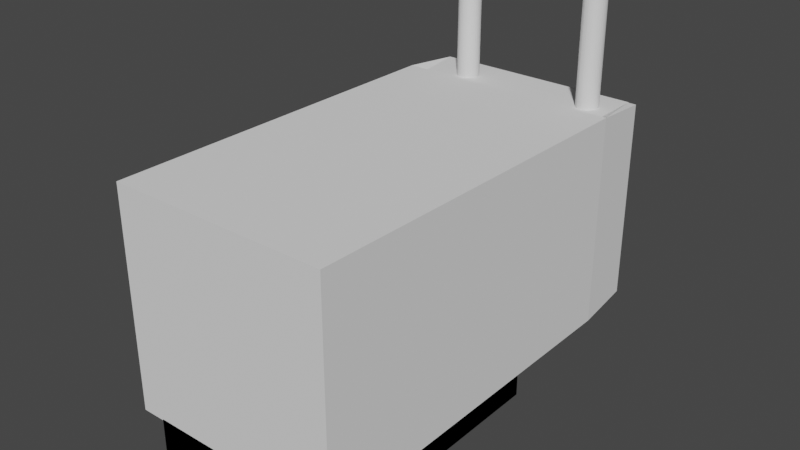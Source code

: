 # Source: lipo.blend  (saved by Blender 3.3.6; exported with 4.5.12 LTS)
import bpy
from mathutils import Matrix  # noqa: F401  (used for matrix-valued properties, if any)

bpy.ops.wm.read_factory_settings(use_empty=True)
scene = bpy.context.scene
scene.name = 'Scene'

# ---- collections
col_collection = bpy.data.collections.new('Collection'); scene.collection.children.link(col_collection)

# ---- world
world_world = bpy.data.worlds.new('World'); scene.world = world_world
world_world.use_nodes = True; world_world.node_tree.nodes.clear()
_N = world_world.node_tree.nodes; _L = world_world.node_tree.links
n0 = _N.new('ShaderNodeOutputWorld'); n0.name = 'World Output'; n0.location = (300, 300)
n1 = _N.new('ShaderNodeBackground'); n1.name = 'Background'; n1.location = (10, 300)
n1.inputs[0].default_value = (0.05088, 0.05088, 0.05088, 1.0)
_L.new(n1.outputs[0], n0.inputs[0])
n0.is_active_output = True
world_world.color = (0.05088, 0.05088, 0.05088)
world_world.use_sun_shadow = False
world_world.sun_shadow_jitter_overblur = 0.0

# ---- meshes
me_cube_001 = bpy.data.meshes.new('Cube.001')
me_cube_001.from_pydata([(-1.8, -1.8, -1.8), (-1.8, -1.8, 1.8), (-1.8, 1.8, -1.8), (-1.8, 1.8, 1.8), (1.8, -1.8, -1.8), (1.8, -1.8, 1.8), (1.8, 1.8, -1.8), (1.8, 1.8, 1.8), (-1.103, 1.608, 3.716), (-1.103, 1.608, 1.716), (1.356, 1.608, 1.716), (1.356, 1.608, 3.716), (1.395, 1.606, 1.716), (1.395, 1.606, 3.716), (1.432, 1.601, 1.716), (1.432, 1.601, 3.716), (1.467, 1.592, 1.716), (1.467, 1.592, 3.716), (1.497, 1.58, 1.716), (1.497, 1.58, 3.716), (1.522, 1.565, 1.716), (1.522, 1.565, 3.716), (1.54, 1.549, 1.716), (1.54, 1.549, 3.716), (1.552, 1.531, 1.716), (1.552, 1.531, 3.716), (1.556, 1.512, 1.716), (1.556, 1.512, 3.716), (1.552, 1.493, 1.716), (1.552, 1.493, 3.716), (1.54, 1.475, 1.716), (1.54, 1.475, 3.716), (1.522, 1.459, 1.716), (1.522, 1.459, 3.716), (1.497, 1.444, 1.716), (1.497, 1.444, 3.716), (1.467, 1.432, 1.716), (1.467, 1.432, 3.716), (1.432, 1.423, 1.716), (1.432, 1.423, 3.716), (1.395, 1.418, 1.716), (1.395, 1.418, 3.716), (1.356, 1.416, 1.716), (1.356, 1.416, 3.716), (1.317, 1.418, 1.716), (1.317, 1.418, 3.716), (1.279, 1.423, 1.716), (1.279, 1.423, 3.716), (1.245, 1.432, 1.716), (1.245, 1.432, 3.716), (1.214, 1.444, 1.716), (1.214, 1.444, 3.716), (1.189, 1.459, 1.716), (1.189, 1.459, 3.716), (1.171, 1.475, 1.716), (1.171, 1.475, 3.716), (1.16, 1.493, 1.716), (1.16, 1.493, 3.716), (1.156, 1.512, 1.716), (1.156, 1.512, 3.716), (1.16, 1.531, 1.716), (1.16, 1.531, 3.716), (1.171, 1.549, 1.716), (1.171, 1.549, 3.716), (1.189, 1.565, 1.716), (1.189, 1.565, 3.716), (1.214, 1.58, 1.716), (1.214, 1.58, 3.716), (1.245, 1.592, 1.716), (1.245, 1.592, 3.716), (1.279, 1.601, 1.716), (1.279, 1.601, 3.716), (1.317, 1.606, 1.716), (1.317, 1.606, 3.716), (-1.142, 1.606, 1.716), (-1.142, 1.606, 3.716), (-1.18, 1.601, 1.716), (-1.18, 1.601, 3.716), (-1.214, 1.592, 1.716), (-1.214, 1.592, 3.716), (-1.245, 1.58, 1.716), (-1.245, 1.58, 3.716), (-1.27, 1.565, 1.716), (-1.27, 1.565, 3.716), (-1.288, 1.549, 1.716), (-1.288, 1.549, 3.716), (-1.3, 1.531, 1.716), (-1.3, 1.531, 3.716), (-1.303, 1.512, 1.716), (-1.303, 1.512, 3.716), (-1.3, 1.493, 1.716), (-1.3, 1.493, 3.716), (-1.288, 1.475, 1.716), (-1.288, 1.475, 3.716), (-1.27, 1.459, 1.716), (-1.27, 1.459, 3.716), (-1.245, 1.444, 1.716), (-1.245, 1.444, 3.716), (-1.214, 1.432, 1.716), (-1.214, 1.432, 3.716), (-1.18, 1.423, 1.716), (-1.18, 1.423, 3.716), (-1.142, 1.418, 1.716), (-1.142, 1.418, 3.716), (-1.103, 1.416, 1.716), (-1.103, 1.416, 3.716), (-1.064, 1.418, 1.716), (-1.064, 1.418, 3.716), (-1.027, 1.423, 1.716), (-1.027, 1.423, 3.716), (-0.9923, 1.432, 1.716), (-0.9923, 1.432, 3.716), (-0.962, 1.444, 1.716), (-0.962, 1.444, 3.716), (-0.9371, 1.459, 1.716), (-0.9371, 1.459, 3.716), (-0.9186, 1.475, 1.716), (-0.9186, 1.475, 3.716), (-0.9072, 1.493, 1.716), (-0.9072, 1.493, 3.716), (-0.9034, 1.512, 1.716), (-0.9034, 1.512, 3.716), (-0.9072, 1.531, 1.716), (-0.9072, 1.531, 3.716), (-0.9186, 1.549, 1.716), (-0.9186, 1.549, 3.716), (-0.9371, 1.565, 1.716), (-0.9371, 1.565, 3.716), (-0.962, 1.58, 1.716), (-0.962, 1.58, 3.716), (-0.9923, 1.592, 1.716), (-0.9923, 1.592, 3.716), (-1.027, 1.601, 1.716), (-1.027, 1.601, 3.716), (-1.064, 1.606, 1.716), (-1.064, 1.606, 3.716)], [], [(0, 1, 3, 2), (2, 3, 7, 6), (6, 7, 5, 4), (4, 5, 1, 0), (2, 6, 4, 0), (7, 3, 1, 5), (75, 8, 135, 133, 131, 129, 127, 125, 123, 121, 119, 117, 115, 113, 111, 109, 107, 105, 103, 101, 99, 97, 95, 93, 91, 89, 87, 85, 83, 81, 79, 77), (10, 11, 13, 12), (130, 131, 133, 132), (12, 13, 15, 14), (128, 129, 131, 130), (14, 15, 17, 16), (126, 127, 129, 128), (16, 17, 19, 18), (124, 125, 127, 126), (18, 19, 21, 20), (122, 123, 125, 124), (20, 21, 23, 22), (120, 121, 123, 122), (22, 23, 25, 24), (118, 119, 121, 120), (24, 25, 27, 26), (116, 117, 119, 118), (26, 27, 29, 28), (114, 115, 117, 116), (28, 29, 31, 30), (112, 113, 115, 114), (30, 31, 33, 32), (110, 111, 113, 112), (32, 33, 35, 34), (108, 109, 111, 110), (34, 35, 37, 36), (106, 107, 109, 108), (36, 37, 39, 38), (104, 105, 107, 106), (38, 39, 41, 40), (102, 103, 105, 104), (40, 41, 43, 42), (100, 101, 103, 102), (42, 43, 45, 44), (98, 99, 101, 100), (44, 45, 47, 46), (96, 97, 99, 98), (46, 47, 49, 48), (94, 95, 97, 96), (48, 49, 51, 50), (92, 93, 95, 94), (50, 51, 53, 52), (90, 91, 93, 92), (52, 53, 55, 54), (88, 89, 91, 90), (54, 55, 57, 56), (86, 87, 89, 88), (56, 57, 59, 58), (84, 85, 87, 86), (58, 59, 61, 60), (82, 83, 85, 84), (60, 61, 63, 62), (80, 81, 83, 82), (62, 63, 65, 64), (78, 79, 81, 80), (64, 65, 67, 66), (9, 74, 76, 78, 80, 82, 84, 86, 88, 90, 92, 94, 96, 98, 100, 102, 104, 106, 108, 110, 112, 114, 116, 118, 120, 122, 124, 126, 128, 130, 132, 134), (76, 77, 79, 78), (66, 67, 69, 68), (134, 135, 8, 9), (74, 75, 77, 76), (68, 69, 71, 70), (13, 11, 73, 71, 69, 67, 65, 63, 61, 59, 57, 55, 53, 51, 49, 47, 45, 43, 41, 39, 37, 35, 33, 31, 29, 27, 25, 23, 21, 19, 17, 15), (9, 8, 75, 74), (70, 71, 73, 72), (132, 133, 135, 134), (72, 73, 11, 10), (10, 12, 14, 16, 18, 20, 22, 24, 26, 28, 30, 32, 34, 36, 38, 40, 42, 44, 46, 48, 50, 52, 54, 56, 58, 60, 62, 64, 66, 68, 70, 72)])
_uv = me_cube_001.uv_layers.new(name='UVMap')
_uv.uv.foreach_set('vector', [0.375, 0.0, 0.625, 0.0, 0.625, 0.25, 0.375, 0.25, 0.375, 0.25, 0.625, 0.25, 0.625, 0.5, 0.375, 0.5, 0.375, 0.5, 0.625, 0.5, 0.625, 0.75, 0.375, 0.75, 0.375, 0.75, 0.625, 0.75, 0.625, 1.0, 0.375, 1.0, 0.125, 0.5, 0.375, 0.5, 0.375, 0.75, 0.125, 0.75, 0.625, 0.5, 0.875, 0.5, 0.875, 0.75, 0.625, 0.75, 0.2968, 0.4854, 0.25, 0.49, 0.2032, 0.4854, 0.1582, 0.4717, 0.1167, 0.4496, 0.08029, 0.4197, 0.05045, 0.3833, 0.02827, 0.3418, 0.01461, 0.2968, 0.01, 0.25, 0.01461, 0.2032, 0.02827, 0.1582, 0.05045, 0.1167, 0.08029, 0.08029, 0.1167, 0.05045, 0.1582, 0.02827, 0.2032, 0.01461, 0.25, 0.01, 0.2968, 0.01461, 0.3418, 0.02827, 0.3833, 0.05045, 0.4197, 0.08029, 0.4496, 0.1167, 0.4717, 0.1582, 0.4854, 0.2032, 0.49, 0.25, 0.4854, 0.2968, 0.4717, 0.3418, 0.4496, 0.3833, 0.4197, 0.4197, 0.3833, 0.4496, 0.3418, 0.4717, 1.0, 0.5, 1.0, 1.0, 0.9688, 1.0, 0.9688, 0.5, 0.09375, 0.5, 0.09375, 1.0, 0.0625, 1.0, 0.0625, 0.5, 0.9688, 0.5, 0.9688, 1.0, 0.9375, 1.0, 0.9375, 0.5, 0.125, 0.5, 0.125, 1.0, 0.09375, 1.0, 0.09375, 0.5, 0.9375, 0.5, 0.9375, 1.0, 0.9062, 1.0, 0.9062, 0.5, 0.1562, 0.5, 0.1562, 1.0, 0.125, 1.0, 0.125, 0.5, 0.9062, 0.5, 0.9062, 1.0, 0.875, 1.0, 0.875, 0.5, 0.1875, 0.5, 0.1875, 1.0, 0.1562, 1.0, 0.1562, 0.5, 0.875, 0.5, 0.875, 1.0, 0.8438, 1.0, 0.8438, 0.5, 0.2188, 0.5, 0.2188, 1.0, 0.1875, 1.0, 0.1875, 0.5, 0.8438, 0.5, 0.8438, 1.0, 0.8125, 1.0, 0.8125, 0.5, 0.25, 0.5, 0.25, 1.0, 0.2188, 1.0, 0.2188, 0.5, 0.8125, 0.5, 0.8125, 1.0, 0.7812, 1.0, 0.7812, 0.5, 0.2812, 0.5, 0.2812, 1.0, 0.25, 1.0, 0.25, 0.5, 0.7812, 0.5, 0.7812, 1.0, 0.75, 1.0, 0.75, 0.5, 0.3125, 0.5, 0.3125, 1.0, 0.2812, 1.0, 0.2812, 0.5, 0.75, 0.5, 0.75, 1.0, 0.7188, 1.0, 0.7188, 0.5, 0.3438, 0.5, 0.3438, 1.0, 0.3125, 1.0, 0.3125, 0.5, 0.7188, 0.5, 0.7188, 1.0, 0.6875, 1.0, 0.6875, 0.5, 0.375, 0.5, 0.375, 1.0, 0.3438, 1.0, 0.3438, 0.5, 0.6875, 0.5, 0.6875, 1.0, 0.6562, 1.0, 0.6562, 0.5, 0.4062, 0.5, 0.4062, 1.0, 0.375, 1.0, 0.375, 0.5, 0.6562, 0.5, 0.6562, 1.0, 0.625, 1.0, 0.625, 0.5, 0.4375, 0.5, 0.4375, 1.0, 0.4062, 1.0, 0.4062, 0.5, 0.625, 0.5, 0.625, 1.0, 0.5938, 1.0, 0.5938, 0.5, 0.4688, 0.5, 0.4688, 1.0, 0.4375, 1.0, 0.4375, 0.5, 0.5938, 0.5, 0.5938, 1.0, 0.5625, 1.0, 0.5625, 0.5, 0.5, 0.5, 0.5, 1.0, 0.4688, 1.0, 0.4688, 0.5, 0.5625, 0.5, 0.5625, 1.0, 0.5312, 1.0, 0.5312, 0.5, 0.5312, 0.5, 0.5312, 1.0, 0.5, 1.0, 0.5, 0.5, 0.5312, 0.5, 0.5312, 1.0, 0.5, 1.0, 0.5, 0.5, 0.5625, 0.5, 0.5625, 1.0, 0.5312, 1.0, 0.5312, 0.5, 0.5, 0.5, 0.5, 1.0, 0.4688, 1.0, 0.4688, 0.5, 0.5938, 0.5, 0.5938, 1.0, 0.5625, 1.0, 0.5625, 0.5, 0.4688, 0.5, 0.4688, 1.0, 0.4375, 1.0, 0.4375, 0.5, 0.625, 0.5, 0.625, 1.0, 0.5938, 1.0, 0.5938, 0.5, 0.4375, 0.5, 0.4375, 1.0, 0.4062, 1.0, 0.4062, 0.5, 0.6562, 0.5, 0.6562, 1.0, 0.625, 1.0, 0.625, 0.5, 0.4062, 0.5, 0.4062, 1.0, 0.375, 1.0, 0.375, 0.5, 0.6875, 0.5, 0.6875, 1.0, 0.6562, 1.0, 0.6562, 0.5, 0.375, 0.5, 0.375, 1.0, 0.3438, 1.0, 0.3438, 0.5, 0.7188, 0.5, 0.7188, 1.0, 0.6875, 1.0, 0.6875, 0.5, 0.3438, 0.5, 0.3438, 1.0, 0.3125, 1.0, 0.3125, 0.5, 0.75, 0.5, 0.75, 1.0, 0.7188, 1.0, 0.7188, 0.5, 0.3125, 0.5, 0.3125, 1.0, 0.2812, 1.0, 0.2812, 0.5, 0.7812, 0.5, 0.7812, 1.0, 0.75, 1.0, 0.75, 0.5, 0.2812, 0.5, 0.2812, 1.0, 0.25, 1.0, 0.25, 0.5, 0.8125, 0.5, 0.8125, 1.0, 0.7812, 1.0, 0.7812, 0.5, 0.25, 0.5, 0.25, 1.0, 0.2188, 1.0, 0.2188, 0.5, 0.8438, 0.5, 0.8438, 1.0, 0.8125, 1.0, 0.8125, 0.5, 0.2188, 0.5, 0.2188, 1.0, 0.1875, 1.0, 0.1875, 0.5, 0.875, 0.5, 0.875, 1.0, 0.8438, 1.0, 0.8438, 0.5, 0.1875, 0.5, 0.1875, 1.0, 0.1562, 1.0, 0.1562, 0.5, 0.9062, 0.5, 0.9062, 1.0, 0.875, 1.0, 0.875, 0.5, 0.1562, 0.5, 0.1562, 1.0, 0.125, 1.0, 0.125, 0.5, 0.75, 0.49, 0.7968, 0.4854, 0.8418, 0.4717, 0.8833, 0.4496, 0.9197, 0.4197, 0.9496, 0.3833, 0.9717, 0.3418, 0.9854, 0.2968, 0.99, 0.25, 0.9854, 0.2032, 0.9717, 0.1582, 0.9496, 0.1167, 0.9197, 0.08029, 0.8833, 0.05045, 0.8418, 0.02827, 0.7968, 0.01461, 0.75, 0.01, 0.7032, 0.01461, 0.6582, 0.02827, 0.6167, 0.05045, 0.5803, 0.08029, 0.5504, 0.1167, 0.5283, 0.1582, 0.5146, 0.2032, 0.51, 0.25, 0.5146, 0.2968, 0.5283, 0.3418, 0.5504, 0.3833, 0.5803, 0.4197, 0.6167, 0.4496, 0.6582, 0.4717, 0.7032, 0.4854, 0.9375, 0.5, 0.9375, 1.0, 0.9062, 1.0, 0.9062, 0.5, 0.125, 0.5, 0.125, 1.0, 0.09375, 1.0, 0.09375, 0.5, 0.03125, 0.5, 0.03125, 1.0, 0.0, 1.0, 0.0, 0.5, 0.9688, 0.5, 0.9688, 1.0, 0.9375, 1.0, 0.9375, 0.5, 0.09375, 0.5, 0.09375, 1.0, 0.0625, 1.0, 0.0625, 0.5, 0.2968, 0.4854, 0.25, 0.49, 0.2032, 0.4854, 0.1582, 0.4717, 0.1167, 0.4496, 0.08029, 0.4197, 0.05045, 0.3833, 0.02827, 0.3418, 0.01461, 0.2968, 0.01, 0.25, 0.01461, 0.2032, 0.02827, 0.1582, 0.05045, 0.1167, 0.08029, 0.08029, 0.1167, 0.05045, 0.1582, 0.02827, 0.2032, 0.01461, 0.25, 0.01, 0.2968, 0.01461, 0.3418, 0.02827, 0.3833, 0.05045, 0.4197, 0.08029, 0.4496, 0.1167, 0.4717, 0.1582, 0.4854, 0.2032, 0.49, 0.25, 0.4854, 0.2968, 0.4717, 0.3418, 0.4496, 0.3833, 0.4197, 0.4197, 0.3833, 0.4496, 0.3418, 0.4717, 1.0, 0.5, 1.0, 1.0, 0.9688, 1.0, 0.9688, 0.5, 0.0625, 0.5, 0.0625, 1.0, 0.03125, 1.0, 0.03125, 0.5, 0.0625, 0.5, 0.0625, 1.0, 0.03125, 1.0, 0.03125, 0.5, 0.03125, 0.5, 0.03125, 1.0, 0.0, 1.0, 0.0, 0.5, 0.75, 0.49, 0.7968, 0.4854, 0.8418, 0.4717, 0.8833, 0.4496, 0.9197, 0.4197, 0.9496, 0.3833, 0.9717, 0.3418, 0.9854, 0.2968, 0.99, 0.25, 0.9854, 0.2032, 0.9717, 0.1582, 0.9496, 0.1167, 0.9197, 0.08029, 0.8833, 0.05045, 0.8418, 0.02827, 0.7968, 0.01461, 0.75, 0.01, 0.7032, 0.01461, 0.6582, 0.02827, 0.6167, 0.05045, 0.5803, 0.08029, 0.5504, 0.1167, 0.5283, 0.1582, 0.5146, 0.2032, 0.51, 0.25, 0.5146, 0.2968, 0.5283, 0.3418, 0.5504, 0.3833, 0.5803, 0.4197, 0.6167, 0.4496, 0.6582, 0.4717, 0.7032, 0.4854])
me_cube_001.update()
me_cube_003 = bpy.data.meshes.new('Cube.003')
me_cube_003.from_pydata([(-0.4, -0.4, -0.4), (-0.4, -0.4, 0.4), (-0.4, 0.4, -0.4), (-0.4, 0.4, 0.4), (0.4, -0.4, -0.4), (0.4, -0.4, 0.4), (0.4, 0.4, -0.4), (0.4, 0.4, 0.4), (-0.1072, -0.2064, 0.1289), (-0.1072, 2.262, 0.1289), (0.0, 2.262, 0.1289), (0.0, -0.2064, 0.1289), (0.008044, 2.262, 0.1264), (0.008044, -0.2064, 0.1264), (0.01578, 2.262, 0.119), (0.01578, -0.2064, 0.119), (0.02291, 2.262, 0.1071), (0.02291, -0.2064, 0.1071), (0.02916, 2.262, 0.09111), (0.02916, -0.2064, 0.09111), (0.03428, 2.262, 0.07159), (0.03428, -0.2064, 0.07159), (0.03809, 2.262, 0.04931), (0.03809, -0.2064, 0.04931), (0.04044, 2.262, 0.02514), (0.04044, -0.2064, 0.02514), (0.04123, 2.262, 3.152e-07), (0.04123, -0.2064, 1.616e-07), (0.04044, 2.262, -0.02514), (0.04044, -0.2064, -0.02514), (0.03809, 2.262, -0.04931), (0.03809, -0.2064, -0.04931), (0.03428, 2.262, -0.07158), (0.03428, -0.2064, -0.07158), (0.02916, 2.262, -0.09111), (0.02916, -0.2064, -0.09111), (0.02291, 2.262, -0.1071), (0.02291, -0.2064, -0.1071), (0.01578, 2.262, -0.119), (0.01578, -0.2064, -0.119), (0.008044, 2.262, -0.1264), (0.008044, -0.2064, -0.1264), (0.0, 2.262, -0.1288), (0.0, -0.2064, -0.1288), (-0.008044, 2.262, -0.1264), (-0.008044, -0.2064, -0.1264), (-0.01578, 2.262, -0.119), (-0.01578, -0.2064, -0.119), (-0.02291, 2.262, -0.1071), (-0.02291, -0.2064, -0.1071), (-0.02916, 2.262, -0.09111), (-0.02916, -0.2064, -0.09111), (-0.03428, 2.262, -0.07158), (-0.03428, -0.2064, -0.07158), (-0.03809, 2.262, -0.04931), (-0.03809, -0.2064, -0.04931), (-0.04044, 2.262, -0.02514), (-0.04044, -0.2064, -0.02514), (-0.04123, 2.262, 3.152e-07), (-0.04123, -0.2064, 1.616e-07), (-0.04044, 2.262, 0.02514), (-0.04044, -0.2064, 0.02514), (-0.03809, 2.262, 0.04931), (-0.03809, -0.2064, 0.04931), (-0.03428, 2.262, 0.07159), (-0.03428, -0.2064, 0.07159), (-0.02916, 2.262, 0.09111), (-0.02916, -0.2064, 0.09111), (-0.02291, 2.262, 0.1071), (-0.02291, -0.2064, 0.1071), (-0.01578, 2.262, 0.119), (-0.01578, -0.2064, 0.119), (-0.008044, 2.262, 0.1264), (-0.008044, -0.2064, 0.1264), (-0.09911, 2.262, 0.1264), (-0.09911, -0.2064, 0.1264), (-0.09137, 2.262, 0.119), (-0.09137, -0.2064, 0.119), (-0.08425, 2.262, 0.1071), (-0.08425, -0.2064, 0.1071), (-0.078, 2.262, 0.09111), (-0.078, -0.2064, 0.09111), (-0.07287, 2.262, 0.07159), (-0.07287, -0.2064, 0.07159), (-0.06906, 2.262, 0.04931), (-0.06906, -0.2064, 0.04931), (-0.06671, 2.262, 0.02514), (-0.06671, -0.2064, 0.02514), (-0.06592, 2.262, 3.152e-07), (-0.06592, -0.2064, 1.616e-07), (-0.06671, 2.262, -0.02514), (-0.06671, -0.2064, -0.02514), (-0.06906, 2.262, -0.04931), (-0.06906, -0.2064, -0.04931), (-0.07287, 2.262, -0.07158), (-0.07287, -0.2064, -0.07158), (-0.078, 2.262, -0.09111), (-0.078, -0.2064, -0.09111), (-0.08425, 2.262, -0.1071), (-0.08425, -0.2064, -0.1071), (-0.09137, 2.262, -0.119), (-0.09137, -0.2064, -0.119), (-0.09911, 2.262, -0.1264), (-0.09911, -0.2064, -0.1264), (-0.1072, 2.262, -0.1288), (-0.1072, -0.2064, -0.1288), (-0.1152, 2.262, -0.1264), (-0.1152, -0.2064, -0.1264), (-0.1229, 2.262, -0.119), (-0.1229, -0.2064, -0.119), (-0.1301, 2.262, -0.1071), (-0.1301, -0.2064, -0.1071), (-0.1363, 2.262, -0.09111), (-0.1363, -0.2064, -0.09111), (-0.1414, 2.262, -0.07158), (-0.1414, -0.2064, -0.07158), (-0.1452, 2.262, -0.04931), (-0.1452, -0.2064, -0.04931), (-0.1476, 2.262, -0.02514), (-0.1476, -0.2064, -0.02514), (-0.1484, 2.262, 3.152e-07), (-0.1484, -0.2064, 1.616e-07), (-0.1476, 2.262, 0.02514), (-0.1476, -0.2064, 0.02514), (-0.1452, 2.262, 0.04931), (-0.1452, -0.2064, 0.04931), (-0.1414, 2.262, 0.07159), (-0.1414, -0.2064, 0.07159), (-0.1363, 2.262, 0.09111), (-0.1363, -0.2064, 0.09111), (-0.1301, 2.262, 0.1071), (-0.1301, -0.2064, 0.1071), (-0.1229, 2.262, 0.119), (-0.1229, -0.2064, 0.119), (-0.1152, 2.262, 0.1264), (-0.1152, -0.2064, 0.1264), (-0.2143, -0.2064, 0.1289), (-0.2143, 2.262, 0.1289), (-0.2063, 2.262, 0.1264), (-0.2063, -0.2064, 0.1264), (-0.1985, 2.262, 0.119), (-0.1985, -0.2064, 0.119), (-0.1914, 2.262, 0.1071), (-0.1914, -0.2064, 0.1071), (-0.1851, 2.262, 0.09111), (-0.1851, -0.2064, 0.09111), (-0.18, 2.262, 0.07159), (-0.18, -0.2064, 0.07159), (-0.1762, 2.262, 0.04931), (-0.1762, -0.2064, 0.04931), (-0.1739, 2.262, 0.02514), (-0.1739, -0.2064, 0.02514), (-0.1731, 2.262, 3.152e-07), (-0.1731, -0.2064, 1.616e-07), (-0.1739, 2.262, -0.02514), (-0.1739, -0.2064, -0.02514), (-0.1762, 2.262, -0.04931), (-0.1762, -0.2064, -0.04931), (-0.18, 2.262, -0.07158), (-0.18, -0.2064, -0.07158), (-0.1851, 2.262, -0.09111), (-0.1851, -0.2064, -0.09111), (-0.1914, 2.262, -0.1071), (-0.1914, -0.2064, -0.1071), (-0.1985, 2.262, -0.119), (-0.1985, -0.2064, -0.119), (-0.2063, 2.262, -0.1264), (-0.2063, -0.2064, -0.1264), (-0.2143, 2.262, -0.1288), (-0.2143, -0.2064, -0.1288), (-0.2223, 2.262, -0.1264), (-0.2223, -0.2064, -0.1264), (-0.2301, 2.262, -0.119), (-0.2301, -0.2064, -0.119), (-0.2372, 2.262, -0.1071), (-0.2372, -0.2064, -0.1071), (-0.2435, 2.262, -0.09111), (-0.2435, -0.2064, -0.09111), (-0.2486, 2.262, -0.07158), (-0.2486, -0.2064, -0.07158), (-0.2524, 2.262, -0.04931), (-0.2524, -0.2064, -0.04931), (-0.2547, 2.262, -0.02514), (-0.2547, -0.2064, -0.02514), (-0.2555, 2.262, 3.152e-07), (-0.2555, -0.2064, 1.616e-07), (-0.2547, 2.262, 0.02514), (-0.2547, -0.2064, 0.02514), (-0.2524, 2.262, 0.04931), (-0.2524, -0.2064, 0.04931), (-0.2486, 2.262, 0.07159), (-0.2486, -0.2064, 0.07159), (-0.2435, 2.262, 0.09111), (-0.2435, -0.2064, 0.09111), (-0.2372, 2.262, 0.1071), (-0.2372, -0.2064, 0.1071), (-0.2301, 2.262, 0.119), (-0.2301, -0.2064, 0.119), (-0.2223, 2.262, 0.1264), (-0.2223, -0.2064, 0.1264), (0.1116, 2.262, 0.1289), (0.1116, -0.2064, 0.1289), (0.1196, 2.262, 0.1264), (0.1196, -0.2064, 0.1264), (0.1273, 2.262, 0.119), (0.1273, -0.2064, 0.119), (0.1345, 2.262, 0.1071), (0.1345, -0.2064, 0.1071), (0.1407, 2.262, 0.09111), (0.1407, -0.2064, 0.09111), (0.1458, 2.262, 0.07159), (0.1458, -0.2064, 0.07159), (0.1496, 2.262, 0.04931), (0.1496, -0.2064, 0.04931), (0.152, 2.262, 0.02514), (0.152, -0.2064, 0.02514), (0.1528, 2.262, 3.152e-07), (0.1528, -0.2064, 1.616e-07), (0.152, 2.262, -0.02514), (0.152, -0.2064, -0.02514), (0.1496, 2.262, -0.04931), (0.1496, -0.2064, -0.04931), (0.1458, 2.262, -0.07158), (0.1458, -0.2064, -0.07158), (0.1407, 2.262, -0.09111), (0.1407, -0.2064, -0.09111), (0.1345, 2.262, -0.1071), (0.1345, -0.2064, -0.1071), (0.1273, 2.262, -0.119), (0.1273, -0.2064, -0.119), (0.1196, 2.262, -0.1264), (0.1196, -0.2064, -0.1264), (0.1116, 2.262, -0.1288), (0.1116, -0.2064, -0.1288), (0.1035, 2.262, -0.1264), (0.1035, -0.2064, -0.1264), (0.09577, 2.262, -0.119), (0.09577, -0.2064, -0.119), (0.08865, 2.262, -0.1071), (0.08865, -0.2064, -0.1071), (0.0824, 2.262, -0.09111), (0.0824, -0.2064, -0.09111), (0.07727, 2.262, -0.07158), (0.07727, -0.2064, -0.07158), (0.07346, 2.262, -0.04931), (0.07346, -0.2064, -0.04931), (0.07111, 2.262, -0.02514), (0.07111, -0.2064, -0.02514), (0.07032, 2.262, 3.152e-07), (0.07032, -0.2064, 1.616e-07), (0.07111, 2.262, 0.02514), (0.07111, -0.2064, 0.02514), (0.07346, 2.262, 0.04931), (0.07346, -0.2064, 0.04931), (0.07727, 2.262, 0.07159), (0.07727, -0.2064, 0.07159), (0.0824, 2.262, 0.09111), (0.0824, -0.2064, 0.09111), (0.08865, 2.262, 0.1071), (0.08865, -0.2064, 0.1071), (0.09577, 2.262, 0.119), (0.09577, -0.2064, 0.119), (0.1035, 2.262, 0.1264), (0.1035, -0.2064, 0.1264), (0.2231, 2.262, 0.1289), (0.2231, -0.2064, 0.1289), (0.2311, 2.262, 0.1264), (0.2311, -0.2064, 0.1264), (0.2389, 2.262, 0.119), (0.2389, -0.2064, 0.119), (0.246, 2.262, 0.1071), (0.246, -0.2064, 0.1071), (0.2523, 2.262, 0.09111), (0.2523, -0.2064, 0.09111), (0.2574, 2.262, 0.07159), (0.2574, -0.2064, 0.07159), (0.2612, 2.262, 0.04931), (0.2612, -0.2064, 0.04931), (0.2635, 2.262, 0.02514), (0.2635, -0.2064, 0.02514), (0.2643, 2.262, 3.152e-07), (0.2643, -0.2064, 1.616e-07), (0.2635, 2.262, -0.02514), (0.2635, -0.2064, -0.02514), (0.2612, 2.262, -0.04931), (0.2612, -0.2064, -0.04931), (0.2574, 2.262, -0.07158), (0.2574, -0.2064, -0.07158), (0.2523, 2.262, -0.09111), (0.2523, -0.2064, -0.09111), (0.246, 2.262, -0.1071), (0.246, -0.2064, -0.1071), (0.2389, 2.262, -0.119), (0.2389, -0.2064, -0.119), (0.2311, 2.262, -0.1264), (0.2311, -0.2064, -0.1264), (0.2231, 2.262, -0.1288), (0.2231, -0.2064, -0.1288), (0.2151, 2.262, -0.1264), (0.2151, -0.2064, -0.1264), (0.2073, 2.262, -0.119), (0.2073, -0.2064, -0.119), (0.2002, 2.262, -0.1071), (0.2002, -0.2064, -0.1071), (0.1939, 2.262, -0.09111), (0.1939, -0.2064, -0.09111), (0.1888, 2.262, -0.07158), (0.1888, -0.2064, -0.07158), (0.185, 2.262, -0.04931), (0.185, -0.2064, -0.04931), (0.1827, 2.262, -0.02514), (0.1827, -0.2064, -0.02514), (0.1819, 2.262, 3.152e-07), (0.1819, -0.2064, 1.616e-07), (0.1827, 2.262, 0.02514), (0.1827, -0.2064, 0.02514), (0.185, 2.262, 0.04931), (0.185, -0.2064, 0.04931), (0.1888, 2.262, 0.07159), (0.1888, -0.2064, 0.07159), (0.1939, 2.262, 0.09111), (0.1939, -0.2064, 0.09111), (0.2002, 2.262, 0.1071), (0.2002, -0.2064, 0.1071), (0.2073, 2.262, 0.119), (0.2073, -0.2064, 0.119), (0.2151, 2.262, 0.1264), (0.2151, -0.2064, 0.1264)], [], [(0, 1, 3, 2), (2, 3, 7, 6), (6, 7, 5, 4), (4, 5, 1, 0), (2, 6, 4, 0), (7, 3, 1, 5), (142, 143, 145, 144), (75, 8, 135, 133, 131, 129, 127, 125, 123, 121, 119, 117, 115, 113, 111, 109, 107, 105, 103, 101, 99, 97, 95, 93, 91, 89, 87, 85, 83, 81, 79, 77), (10, 11, 13, 12), (137, 138, 140, 142, 144, 146, 148, 150, 152, 154, 156, 158, 160, 162, 164, 166, 168, 170, 172, 174, 176, 178, 180, 182, 184, 186, 188, 190, 192, 194, 196, 198), (130, 131, 133, 132), (12, 13, 15, 14), (146, 147, 149, 148), (128, 129, 131, 130), (14, 15, 17, 16), (148, 149, 151, 150), (126, 127, 129, 128), (16, 17, 19, 18), (150, 151, 153, 152), (124, 125, 127, 126), (18, 19, 21, 20), (152, 153, 155, 154), (122, 123, 125, 124), (20, 21, 23, 22), (154, 155, 157, 156), (120, 121, 123, 122), (22, 23, 25, 24), (156, 157, 159, 158), (118, 119, 121, 120), (24, 25, 27, 26), (158, 159, 161, 160), (116, 117, 119, 118), (26, 27, 29, 28), (160, 161, 163, 162), (114, 115, 117, 116), (28, 29, 31, 30), (162, 163, 165, 164), (112, 113, 115, 114), (30, 31, 33, 32), (164, 165, 167, 166), (110, 111, 113, 112), (32, 33, 35, 34), (166, 167, 169, 168), (108, 109, 111, 110), (34, 35, 37, 36), (168, 169, 171, 170), (106, 107, 109, 108), (36, 37, 39, 38), (170, 171, 173, 172), (104, 105, 107, 106), (38, 39, 41, 40), (172, 173, 175, 174), (102, 103, 105, 104), (40, 41, 43, 42), (174, 175, 177, 176), (100, 101, 103, 102), (42, 43, 45, 44), (176, 177, 179, 178), (98, 99, 101, 100), (44, 45, 47, 46), (178, 179, 181, 180), (96, 97, 99, 98), (46, 47, 49, 48), (180, 181, 183, 182), (94, 95, 97, 96), (48, 49, 51, 50), (182, 183, 185, 184), (92, 93, 95, 94), (50, 51, 53, 52), (184, 185, 187, 186), (90, 91, 93, 92), (52, 53, 55, 54), (186, 187, 189, 188), (88, 89, 91, 90), (54, 55, 57, 56), (188, 189, 191, 190), (86, 87, 89, 88), (56, 57, 59, 58), (190, 191, 193, 192), (84, 85, 87, 86), (58, 59, 61, 60), (192, 193, 195, 194), (82, 83, 85, 84), (60, 61, 63, 62), (194, 195, 197, 196), (80, 81, 83, 82), (62, 63, 65, 64), (139, 136, 199, 197, 195, 193, 191, 189, 187, 185, 183, 181, 179, 177, 175, 173, 171, 169, 167, 165, 163, 161, 159, 157, 155, 153, 151, 149, 147, 145, 143, 141), (78, 79, 81, 80), (64, 65, 67, 66), (9, 74, 76, 78, 80, 82, 84, 86, 88, 90, 92, 94, 96, 98, 100, 102, 104, 106, 108, 110, 112, 114, 116, 118, 120, 122, 124, 126, 128, 130, 132, 134), (76, 77, 79, 78), (66, 67, 69, 68), (134, 135, 8, 9), (74, 75, 77, 76), (68, 69, 71, 70), (13, 11, 73, 71, 69, 67, 65, 63, 61, 59, 57, 55, 53, 51, 49, 47, 45, 43, 41, 39, 37, 35, 33, 31, 29, 27, 25, 23, 21, 19, 17, 15), (9, 8, 75, 74), (70, 71, 73, 72), (144, 145, 147, 146), (132, 133, 135, 134), (72, 73, 11, 10), (10, 12, 14, 16, 18, 20, 22, 24, 26, 28, 30, 32, 34, 36, 38, 40, 42, 44, 46, 48, 50, 52, 54, 56, 58, 60, 62, 64, 66, 68, 70, 72), (140, 141, 143, 142), (198, 199, 136, 137), (138, 139, 141, 140), (137, 136, 139, 138), (196, 197, 199, 198), (200, 201, 203, 202), (202, 203, 205, 204), (204, 205, 207, 206), (206, 207, 209, 208), (208, 209, 211, 210), (210, 211, 213, 212), (212, 213, 215, 214), (214, 215, 217, 216), (216, 217, 219, 218), (218, 219, 221, 220), (220, 221, 223, 222), (222, 223, 225, 224), (224, 225, 227, 226), (226, 227, 229, 228), (228, 229, 231, 230), (230, 231, 233, 232), (232, 233, 235, 234), (234, 235, 237, 236), (236, 237, 239, 238), (238, 239, 241, 240), (240, 241, 243, 242), (242, 243, 245, 244), (244, 245, 247, 246), (246, 247, 249, 248), (248, 249, 251, 250), (250, 251, 253, 252), (252, 253, 255, 254), (254, 255, 257, 256), (256, 257, 259, 258), (258, 259, 261, 260), (203, 201, 263, 261, 259, 257, 255, 253, 251, 249, 247, 245, 243, 241, 239, 237, 235, 233, 231, 229, 227, 225, 223, 221, 219, 217, 215, 213, 211, 209, 207, 205), (260, 261, 263, 262), (262, 263, 201, 200), (200, 202, 204, 206, 208, 210, 212, 214, 216, 218, 220, 222, 224, 226, 228, 230, 232, 234, 236, 238, 240, 242, 244, 246, 248, 250, 252, 254, 256, 258, 260, 262), (264, 265, 267, 266), (266, 267, 269, 268), (268, 269, 271, 270), (270, 271, 273, 272), (272, 273, 275, 274), (274, 275, 277, 276), (276, 277, 279, 278), (278, 279, 281, 280), (280, 281, 283, 282), (282, 283, 285, 284), (284, 285, 287, 286), (286, 287, 289, 288), (288, 289, 291, 290), (290, 291, 293, 292), (292, 293, 295, 294), (294, 295, 297, 296), (296, 297, 299, 298), (298, 299, 301, 300), (300, 301, 303, 302), (302, 303, 305, 304), (304, 305, 307, 306), (306, 307, 309, 308), (308, 309, 311, 310), (310, 311, 313, 312), (312, 313, 315, 314), (314, 315, 317, 316), (316, 317, 319, 318), (318, 319, 321, 320), (320, 321, 323, 322), (322, 323, 325, 324), (267, 265, 327, 325, 323, 321, 319, 317, 315, 313, 311, 309, 307, 305, 303, 301, 299, 297, 295, 293, 291, 289, 287, 285, 283, 281, 279, 277, 275, 273, 271, 269), (324, 325, 327, 326), (326, 327, 265, 264), (264, 266, 268, 270, 272, 274, 276, 278, 280, 282, 284, 286, 288, 290, 292, 294, 296, 298, 300, 302, 304, 306, 308, 310, 312, 314, 316, 318, 320, 322, 324, 326)])
_uv = me_cube_003.uv_layers.new(name='UVMap')
_uv.uv.foreach_set('vector', [0.375, 0.0, 0.625, 0.0, 0.625, 0.25, 0.375, 0.25, 0.375, 0.25, 0.625, 0.25, 0.625, 0.5, 0.375, 0.5, 0.375, 0.5, 0.625, 0.5, 0.625, 0.75, 0.375, 0.75, 0.375, 0.75, 0.625, 0.75, 0.625, 1.0, 0.375, 1.0, 0.125, 0.5, 0.375, 0.5, 0.375, 0.75, 0.125, 0.75, 0.625, 0.5, 0.875, 0.5, 0.875, 0.75, 0.625, 0.75, 0.9062, 0.5, 0.9062, 1.0, 0.875, 1.0, 0.875, 0.5, 0.2968, 0.4854, 0.25, 0.49, 0.2032, 0.4854, 0.1582, 0.4717, 0.1167, 0.4496, 0.08029, 0.4197, 0.05045, 0.3833, 0.02827, 0.3418, 0.01461, 0.2968, 0.01, 0.25, 0.01461, 0.2032, 0.02827, 0.1582, 0.05045, 0.1167, 0.08029, 0.08029, 0.1167, 0.05045, 0.1582, 0.02827, 0.2032, 0.01461, 0.25, 0.01, 0.2968, 0.01461, 0.3418, 0.02827, 0.3833, 0.05045, 0.4197, 0.08029, 0.4496, 0.1167, 0.4717, 0.1582, 0.4854, 0.2032, 0.49, 0.25, 0.4854, 0.2968, 0.4717, 0.3418, 0.4496, 0.3833, 0.4197, 0.4197, 0.3833, 0.4496, 0.3418, 0.4717, 1.0, 0.5, 1.0, 1.0, 0.9688, 1.0, 0.9688, 0.5, 0.75, 0.49, 0.7968, 0.4854, 0.8418, 0.4717, 0.8833, 0.4496, 0.9197, 0.4197, 0.9496, 0.3833, 0.9717, 0.3418, 0.9854, 0.2968, 0.99, 0.25, 0.9854, 0.2032, 0.9717, 0.1582, 0.9496, 0.1167, 0.9197, 0.08029, 0.8833, 0.05045, 0.8418, 0.02827, 0.7968, 0.01461, 0.75, 0.01, 0.7032, 0.01461, 0.6582, 0.02827, 0.6167, 0.05045, 0.5803, 0.08029, 0.5504, 0.1167, 0.5283, 0.1582, 0.5146, 0.2032, 0.51, 0.25, 0.5146, 0.2968, 0.5283, 0.3418, 0.5504, 0.3833, 0.5803, 0.4197, 0.6167, 0.4496, 0.6582, 0.4717, 0.7032, 0.4854, 0.09375, 0.5, 0.09375, 1.0, 0.0625, 1.0, 0.0625, 0.5, 0.9688, 0.5, 0.9688, 1.0, 0.9375, 1.0, 0.9375, 0.5, 0.8438, 0.5, 0.8438, 1.0, 0.8125, 1.0, 0.8125, 0.5, 0.125, 0.5, 0.125, 1.0, 0.09375, 1.0, 0.09375, 0.5, 0.9375, 0.5, 0.9375, 1.0, 0.9062, 1.0, 0.9062, 0.5, 0.8125, 0.5, 0.8125, 1.0, 0.7812, 1.0, 0.7812, 0.5, 0.1562, 0.5, 0.1562, 1.0, 0.125, 1.0, 0.125, 0.5, 0.9062, 0.5, 0.9062, 1.0, 0.875, 1.0, 0.875, 0.5, 0.7812, 0.5, 0.7812, 1.0, 0.75, 1.0, 0.75, 0.5, 0.1875, 0.5, 0.1875, 1.0, 0.1562, 1.0, 0.1562, 0.5, 0.875, 0.5, 0.875, 1.0, 0.8438, 1.0, 0.8438, 0.5, 0.75, 0.5, 0.75, 1.0, 0.7188, 1.0, 0.7188, 0.5, 0.2188, 0.5, 0.2188, 1.0, 0.1875, 1.0, 0.1875, 0.5, 0.8438, 0.5, 0.8438, 1.0, 0.8125, 1.0, 0.8125, 0.5, 0.7188, 0.5, 0.7188, 1.0, 0.6875, 1.0, 0.6875, 0.5, 0.25, 0.5, 0.25, 1.0, 0.2188, 1.0, 0.2188, 0.5, 0.8125, 0.5, 0.8125, 1.0, 0.7812, 1.0, 0.7812, 0.5, 0.6875, 0.5, 0.6875, 1.0, 0.6562, 1.0, 0.6562, 0.5, 0.2812, 0.5, 0.2812, 1.0, 0.25, 1.0, 0.25, 0.5, 0.7812, 0.5, 0.7812, 1.0, 0.75, 1.0, 0.75, 0.5, 0.6562, 0.5, 0.6562, 1.0, 0.625, 1.0, 0.625, 0.5, 0.3125, 0.5, 0.3125, 1.0, 0.2812, 1.0, 0.2812, 0.5, 0.75, 0.5, 0.75, 1.0, 0.7188, 1.0, 0.7188, 0.5, 0.625, 0.5, 0.625, 1.0, 0.5938, 1.0, 0.5938, 0.5, 0.3438, 0.5, 0.3438, 1.0, 0.3125, 1.0, 0.3125, 0.5, 0.7188, 0.5, 0.7188, 1.0, 0.6875, 1.0, 0.6875, 0.5, 0.5938, 0.5, 0.5938, 1.0, 0.5625, 1.0, 0.5625, 0.5, 0.375, 0.5, 0.375, 1.0, 0.3438, 1.0, 0.3438, 0.5, 0.6875, 0.5, 0.6875, 1.0, 0.6562, 1.0, 0.6562, 0.5, 0.5625, 0.5, 0.5625, 1.0, 0.5312, 1.0, 0.5312, 0.5, 0.4062, 0.5, 0.4062, 1.0, 0.375, 1.0, 0.375, 0.5, 0.6562, 0.5, 0.6562, 1.0, 0.625, 1.0, 0.625, 0.5, 0.5312, 0.5, 0.5312, 1.0, 0.5, 1.0, 0.5, 0.5, 0.4375, 0.5, 0.4375, 1.0, 0.4062, 1.0, 0.4062, 0.5, 0.625, 0.5, 0.625, 1.0, 0.5938, 1.0, 0.5938, 0.5, 0.5, 0.5, 0.5, 1.0, 0.4688, 1.0, 0.4688, 0.5, 0.4688, 0.5, 0.4688, 1.0, 0.4375, 1.0, 0.4375, 0.5, 0.5938, 0.5, 0.5938, 1.0, 0.5625, 1.0, 0.5625, 0.5, 0.4688, 0.5, 0.4688, 1.0, 0.4375, 1.0, 0.4375, 0.5, 0.5, 0.5, 0.5, 1.0, 0.4688, 1.0, 0.4688, 0.5, 0.5625, 0.5, 0.5625, 1.0, 0.5312, 1.0, 0.5312, 0.5, 0.4375, 0.5, 0.4375, 1.0, 0.4062, 1.0, 0.4062, 0.5, 0.5312, 0.5, 0.5312, 1.0, 0.5, 1.0, 0.5, 0.5, 0.5312, 0.5, 0.5312, 1.0, 0.5, 1.0, 0.5, 0.5, 0.4062, 0.5, 0.4062, 1.0, 0.375, 1.0, 0.375, 0.5, 0.5625, 0.5, 0.5625, 1.0, 0.5312, 1.0, 0.5312, 0.5, 0.5, 0.5, 0.5, 1.0, 0.4688, 1.0, 0.4688, 0.5, 0.375, 0.5, 0.375, 1.0, 0.3438, 1.0, 0.3438, 0.5, 0.5938, 0.5, 0.5938, 1.0, 0.5625, 1.0, 0.5625, 0.5, 0.4688, 0.5, 0.4688, 1.0, 0.4375, 1.0, 0.4375, 0.5, 0.3438, 0.5, 0.3438, 1.0, 0.3125, 1.0, 0.3125, 0.5, 0.625, 0.5, 0.625, 1.0, 0.5938, 1.0, 0.5938, 0.5, 0.4375, 0.5, 0.4375, 1.0, 0.4062, 1.0, 0.4062, 0.5, 0.3125, 0.5, 0.3125, 1.0, 0.2812, 1.0, 0.2812, 0.5, 0.6562, 0.5, 0.6562, 1.0, 0.625, 1.0, 0.625, 0.5, 0.4062, 0.5, 0.4062, 1.0, 0.375, 1.0, 0.375, 0.5, 0.2812, 0.5, 0.2812, 1.0, 0.25, 1.0, 0.25, 0.5, 0.6875, 0.5, 0.6875, 1.0, 0.6562, 1.0, 0.6562, 0.5, 0.375, 0.5, 0.375, 1.0, 0.3438, 1.0, 0.3438, 0.5, 0.25, 0.5, 0.25, 1.0, 0.2188, 1.0, 0.2188, 0.5, 0.7188, 0.5, 0.7188, 1.0, 0.6875, 1.0, 0.6875, 0.5, 0.3438, 0.5, 0.3438, 1.0, 0.3125, 1.0, 0.3125, 0.5, 0.2188, 0.5, 0.2188, 1.0, 0.1875, 1.0, 0.1875, 0.5, 0.75, 0.5, 0.75, 1.0, 0.7188, 1.0, 0.7188, 0.5, 0.3125, 0.5, 0.3125, 1.0, 0.2812, 1.0, 0.2812, 0.5, 0.1875, 0.5, 0.1875, 1.0, 0.1562, 1.0, 0.1562, 0.5, 0.7812, 0.5, 0.7812, 1.0, 0.75, 1.0, 0.75, 0.5, 0.2812, 0.5, 0.2812, 1.0, 0.25, 1.0, 0.25, 0.5, 0.1562, 0.5, 0.1562, 1.0, 0.125, 1.0, 0.125, 0.5, 0.8125, 0.5, 0.8125, 1.0, 0.7812, 1.0, 0.7812, 0.5, 0.25, 0.5, 0.25, 1.0, 0.2188, 1.0, 0.2188, 0.5, 0.125, 0.5, 0.125, 1.0, 0.09375, 1.0, 0.09375, 0.5, 0.8438, 0.5, 0.8438, 1.0, 0.8125, 1.0, 0.8125, 0.5, 0.2188, 0.5, 0.2188, 1.0, 0.1875, 1.0, 0.1875, 0.5, 0.09375, 0.5, 0.09375, 1.0, 0.0625, 1.0, 0.0625, 0.5, 0.875, 0.5, 0.875, 1.0, 0.8438, 1.0, 0.8438, 0.5, 0.1875, 0.5, 0.1875, 1.0, 0.1562, 1.0, 0.1562, 0.5, 0.2968, 0.4854, 0.25, 0.49, 0.2032, 0.4854, 0.1582, 0.4717, 0.1167, 0.4496, 0.08029, 0.4197, 0.05045, 0.3833, 0.02827, 0.3418, 0.01461, 0.2968, 0.01, 0.25, 0.01461, 0.2032, 0.02827, 0.1582, 0.05045, 0.1167, 0.08029, 0.08029, 0.1167, 0.05045, 0.1582, 0.02827, 0.2032, 0.01461, 0.25, 0.01, 0.2968, 0.01461, 0.3418, 0.02827, 0.3833, 0.05045, 0.4197, 0.08029, 0.4496, 0.1167, 0.4717, 0.1582, 0.4854, 0.2032, 0.49, 0.25, 0.4854, 0.2968, 0.4717, 0.3418, 0.4496, 0.3833, 0.4197, 0.4197, 0.3833, 0.4496, 0.3418, 0.4717, 0.9062, 0.5, 0.9062, 1.0, 0.875, 1.0, 0.875, 0.5, 0.1562, 0.5, 0.1562, 1.0, 0.125, 1.0, 0.125, 0.5, 0.75, 0.49, 0.7968, 0.4854, 0.8418, 0.4717, 0.8833, 0.4496, 0.9197, 0.4197, 0.9496, 0.3833, 0.9717, 0.3418, 0.9854, 0.2968, 0.99, 0.25, 0.9854, 0.2032, 0.9717, 0.1582, 0.9496, 0.1167, 0.9197, 0.08029, 0.8833, 0.05045, 0.8418, 0.02827, 0.7968, 0.01461, 0.75, 0.01, 0.7032, 0.01461, 0.6582, 0.02827, 0.6167, 0.05045, 0.5803, 0.08029, 0.5504, 0.1167, 0.5283, 0.1582, 0.5146, 0.2032, 0.51, 0.25, 0.5146, 0.2968, 0.5283, 0.3418, 0.5504, 0.3833, 0.5803, 0.4197, 0.6167, 0.4496, 0.6582, 0.4717, 0.7032, 0.4854, 0.9375, 0.5, 0.9375, 1.0, 0.9062, 1.0, 0.9062, 0.5, 0.125, 0.5, 0.125, 1.0, 0.09375, 1.0, 0.09375, 0.5, 0.03125, 0.5, 0.03125, 1.0, 0.0, 1.0, 0.0, 0.5, 0.9688, 0.5, 0.9688, 1.0, 0.9375, 1.0, 0.9375, 0.5, 0.09375, 0.5, 0.09375, 1.0, 0.0625, 1.0, 0.0625, 0.5, 0.2968, 0.4854, 0.25, 0.49, 0.2032, 0.4854, 0.1582, 0.4717, 0.1167, 0.4496, 0.08029, 0.4197, 0.05045, 0.3833, 0.02827, 0.3418, 0.01461, 0.2968, 0.01, 0.25, 0.01461, 0.2032, 0.02827, 0.1582, 0.05045, 0.1167, 0.08029, 0.08029, 0.1167, 0.05045, 0.1582, 0.02827, 0.2032, 0.01461, 0.25, 0.01, 0.2968, 0.01461, 0.3418, 0.02827, 0.3833, 0.05045, 0.4197, 0.08029, 0.4496, 0.1167, 0.4717, 0.1582, 0.4854, 0.2032, 0.49, 0.25, 0.4854, 0.2968, 0.4717, 0.3418, 0.4496, 0.3833, 0.4197, 0.4197, 0.3833, 0.4496, 0.3418, 0.4717, 1.0, 0.5, 1.0, 1.0, 0.9688, 1.0, 0.9688, 0.5, 0.0625, 0.5, 0.0625, 1.0, 0.03125, 1.0, 0.03125, 0.5, 0.875, 0.5, 0.875, 1.0, 0.8438, 1.0, 0.8438, 0.5, 0.0625, 0.5, 0.0625, 1.0, 0.03125, 1.0, 0.03125, 0.5, 0.03125, 0.5, 0.03125, 1.0, 0.0, 1.0, 0.0, 0.5, 0.75, 0.49, 0.7968, 0.4854, 0.8418, 0.4717, 0.8833, 0.4496, 0.9197, 0.4197, 0.9496, 0.3833, 0.9717, 0.3418, 0.9854, 0.2968, 0.99, 0.25, 0.9854, 0.2032, 0.9717, 0.1582, 0.9496, 0.1167, 0.9197, 0.08029, 0.8833, 0.05045, 0.8418, 0.02827, 0.7968, 0.01461, 0.75, 0.01, 0.7032, 0.01461, 0.6582, 0.02827, 0.6167, 0.05045, 0.5803, 0.08029, 0.5504, 0.1167, 0.5283, 0.1582, 0.5146, 0.2032, 0.51, 0.25, 0.5146, 0.2968, 0.5283, 0.3418, 0.5504, 0.3833, 0.5803, 0.4197, 0.6167, 0.4496, 0.6582, 0.4717, 0.7032, 0.4854, 0.9375, 0.5, 0.9375, 1.0, 0.9062, 1.0, 0.9062, 0.5, 0.03125, 0.5, 0.03125, 1.0, 0.0, 1.0, 0.0, 0.5, 0.9688, 0.5, 0.9688, 1.0, 0.9375, 1.0, 0.9375, 0.5, 1.0, 0.5, 1.0, 1.0, 0.9688, 1.0, 0.9688, 0.5, 0.0625, 0.5, 0.0625, 1.0, 0.03125, 1.0, 0.03125, 0.5, 1.0, 0.5, 1.0, 1.0, 0.9688, 1.0, 0.9688, 0.5, 0.9688, 0.5, 0.9688, 1.0, 0.9375, 1.0, 0.9375, 0.5, 0.9375, 0.5, 0.9375, 1.0, 0.9062, 1.0, 0.9062, 0.5, 0.9062, 0.5, 0.9062, 1.0, 0.875, 1.0, 0.875, 0.5, 0.875, 0.5, 0.875, 1.0, 0.8438, 1.0, 0.8438, 0.5, 0.8438, 0.5, 0.8438, 1.0, 0.8125, 1.0, 0.8125, 0.5, 0.8125, 0.5, 0.8125, 1.0, 0.7812, 1.0, 0.7812, 0.5, 0.7812, 0.5, 0.7812, 1.0, 0.75, 1.0, 0.75, 0.5, 0.75, 0.5, 0.75, 1.0, 0.7188, 1.0, 0.7188, 0.5, 0.7188, 0.5, 0.7188, 1.0, 0.6875, 1.0, 0.6875, 0.5, 0.6875, 0.5, 0.6875, 1.0, 0.6562, 1.0, 0.6562, 0.5, 0.6562, 0.5, 0.6562, 1.0, 0.625, 1.0, 0.625, 0.5, 0.625, 0.5, 0.625, 1.0, 0.5938, 1.0, 0.5938, 0.5, 0.5938, 0.5, 0.5938, 1.0, 0.5625, 1.0, 0.5625, 0.5, 0.5625, 0.5, 0.5625, 1.0, 0.5312, 1.0, 0.5312, 0.5, 0.5312, 0.5, 0.5312, 1.0, 0.5, 1.0, 0.5, 0.5, 0.5, 0.5, 0.5, 1.0, 0.4688, 1.0, 0.4688, 0.5, 0.4688, 0.5, 0.4688, 1.0, 0.4375, 1.0, 0.4375, 0.5, 0.4375, 0.5, 0.4375, 1.0, 0.4062, 1.0, 0.4062, 0.5, 0.4062, 0.5, 0.4062, 1.0, 0.375, 1.0, 0.375, 0.5, 0.375, 0.5, 0.375, 1.0, 0.3438, 1.0, 0.3438, 0.5, 0.3438, 0.5, 0.3438, 1.0, 0.3125, 1.0, 0.3125, 0.5, 0.3125, 0.5, 0.3125, 1.0, 0.2812, 1.0, 0.2812, 0.5, 0.2812, 0.5, 0.2812, 1.0, 0.25, 1.0, 0.25, 0.5, 0.25, 0.5, 0.25, 1.0, 0.2188, 1.0, 0.2188, 0.5, 0.2188, 0.5, 0.2188, 1.0, 0.1875, 1.0, 0.1875, 0.5, 0.1875, 0.5, 0.1875, 1.0, 0.1562, 1.0, 0.1562, 0.5, 0.1562, 0.5, 0.1562, 1.0, 0.125, 1.0, 0.125, 0.5, 0.125, 0.5, 0.125, 1.0, 0.09375, 1.0, 0.09375, 0.5, 0.09375, 0.5, 0.09375, 1.0, 0.0625, 1.0, 0.0625, 0.5, 0.2968, 0.4854, 0.25, 0.49, 0.2032, 0.4854, 0.1582, 0.4717, 0.1167, 0.4496, 0.08029, 0.4197, 0.05045, 0.3833, 0.02827, 0.3418, 0.01461, 0.2968, 0.01, 0.25, 0.01461, 0.2032, 0.02827, 0.1582, 0.05045, 0.1167, 0.08029, 0.08029, 0.1167, 0.05045, 0.1582, 0.02827, 0.2032, 0.01461, 0.25, 0.01, 0.2968, 0.01461, 0.3418, 0.02827, 0.3833, 0.05045, 0.4197, 0.08029, 0.4496, 0.1167, 0.4717, 0.1582, 0.4854, 0.2032, 0.49, 0.25, 0.4854, 0.2968, 0.4717, 0.3418, 0.4496, 0.3833, 0.4197, 0.4197, 0.3833, 0.4496, 0.3418, 0.4717, 0.0625, 0.5, 0.0625, 1.0, 0.03125, 1.0, 0.03125, 0.5, 0.03125, 0.5, 0.03125, 1.0, 0.0, 1.0, 0.0, 0.5, 0.75, 0.49, 0.7968, 0.4854, 0.8418, 0.4717, 0.8833, 0.4496, 0.9197, 0.4197, 0.9496, 0.3833, 0.9717, 0.3418, 0.9854, 0.2968, 0.99, 0.25, 0.9854, 0.2032, 0.9717, 0.1582, 0.9496, 0.1167, 0.9197, 0.08029, 0.8833, 0.05045, 0.8418, 0.02827, 0.7968, 0.01461, 0.75, 0.01, 0.7032, 0.01461, 0.6582, 0.02827, 0.6167, 0.05045, 0.5803, 0.08029, 0.5504, 0.1167, 0.5283, 0.1582, 0.5146, 0.2032, 0.51, 0.25, 0.5146, 0.2968, 0.5283, 0.3418, 0.5504, 0.3833, 0.5803, 0.4197, 0.6167, 0.4496, 0.6582, 0.4717, 0.7032, 0.4854, 1.0, 0.5, 1.0, 1.0, 0.9688, 1.0, 0.9688, 0.5, 0.9688, 0.5, 0.9688, 1.0, 0.9375, 1.0, 0.9375, 0.5, 0.9375, 0.5, 0.9375, 1.0, 0.9062, 1.0, 0.9062, 0.5, 0.9062, 0.5, 0.9062, 1.0, 0.875, 1.0, 0.875, 0.5, 0.875, 0.5, 0.875, 1.0, 0.8438, 1.0, 0.8438, 0.5, 0.8438, 0.5, 0.8438, 1.0, 0.8125, 1.0, 0.8125, 0.5, 0.8125, 0.5, 0.8125, 1.0, 0.7812, 1.0, 0.7812, 0.5, 0.7812, 0.5, 0.7812, 1.0, 0.75, 1.0, 0.75, 0.5, 0.75, 0.5, 0.75, 1.0, 0.7188, 1.0, 0.7188, 0.5, 0.7188, 0.5, 0.7188, 1.0, 0.6875, 1.0, 0.6875, 0.5, 0.6875, 0.5, 0.6875, 1.0, 0.6562, 1.0, 0.6562, 0.5, 0.6562, 0.5, 0.6562, 1.0, 0.625, 1.0, 0.625, 0.5, 0.625, 0.5, 0.625, 1.0, 0.5938, 1.0, 0.5938, 0.5, 0.5938, 0.5, 0.5938, 1.0, 0.5625, 1.0, 0.5625, 0.5, 0.5625, 0.5, 0.5625, 1.0, 0.5312, 1.0, 0.5312, 0.5, 0.5312, 0.5, 0.5312, 1.0, 0.5, 1.0, 0.5, 0.5, 0.5, 0.5, 0.5, 1.0, 0.4688, 1.0, 0.4688, 0.5, 0.4688, 0.5, 0.4688, 1.0, 0.4375, 1.0, 0.4375, 0.5, 0.4375, 0.5, 0.4375, 1.0, 0.4062, 1.0, 0.4062, 0.5, 0.4062, 0.5, 0.4062, 1.0, 0.375, 1.0, 0.375, 0.5, 0.375, 0.5, 0.375, 1.0, 0.3438, 1.0, 0.3438, 0.5, 0.3438, 0.5, 0.3438, 1.0, 0.3125, 1.0, 0.3125, 0.5, 0.3125, 0.5, 0.3125, 1.0, 0.2812, 1.0, 0.2812, 0.5, 0.2812, 0.5, 0.2812, 1.0, 0.25, 1.0, 0.25, 0.5, 0.25, 0.5, 0.25, 1.0, 0.2188, 1.0, 0.2188, 0.5, 0.2188, 0.5, 0.2188, 1.0, 0.1875, 1.0, 0.1875, 0.5, 0.1875, 0.5, 0.1875, 1.0, 0.1562, 1.0, 0.1562, 0.5, 0.1562, 0.5, 0.1562, 1.0, 0.125, 1.0, 0.125, 0.5, 0.125, 0.5, 0.125, 1.0, 0.09375, 1.0, 0.09375, 0.5, 0.09375, 0.5, 0.09375, 1.0, 0.0625, 1.0, 0.0625, 0.5, 0.2968, 0.4854, 0.25, 0.49, 0.2032, 0.4854, 0.1582, 0.4717, 0.1167, 0.4496, 0.08029, 0.4197, 0.05045, 0.3833, 0.02827, 0.3418, 0.01461, 0.2968, 0.01, 0.25, 0.01461, 0.2032, 0.02827, 0.1582, 0.05045, 0.1167, 0.08029, 0.08029, 0.1167, 0.05045, 0.1582, 0.02827, 0.2032, 0.01461, 0.25, 0.01, 0.2968, 0.01461, 0.3418, 0.02827, 0.3833, 0.05045, 0.4197, 0.08029, 0.4496, 0.1167, 0.4717, 0.1582, 0.4854, 0.2032, 0.49, 0.25, 0.4854, 0.2968, 0.4717, 0.3418, 0.4496, 0.3833, 0.4197, 0.4197, 0.3833, 0.4496, 0.3418, 0.4717, 0.0625, 0.5, 0.0625, 1.0, 0.03125, 1.0, 0.03125, 0.5, 0.03125, 0.5, 0.03125, 1.0, 0.0, 1.0, 0.0, 0.5, 0.75, 0.49, 0.7968, 0.4854, 0.8418, 0.4717, 0.8833, 0.4496, 0.9197, 0.4197, 0.9496, 0.3833, 0.9717, 0.3418, 0.9854, 0.2968, 0.99, 0.25, 0.9854, 0.2032, 0.9717, 0.1582, 0.9496, 0.1167, 0.9197, 0.08029, 0.8833, 0.05045, 0.8418, 0.02827, 0.7968, 0.01461, 0.75, 0.01, 0.7032, 0.01461, 0.6582, 0.02827, 0.6167, 0.05045, 0.5803, 0.08029, 0.5504, 0.1167, 0.5283, 0.1582, 0.5146, 0.2032, 0.51, 0.25, 0.5146, 0.2968, 0.5283, 0.3418, 0.5504, 0.3833, 0.5803, 0.4197, 0.6167, 0.4496, 0.6582, 0.4717, 0.7032, 0.4854])
me_cube_003.update()
me_cube_004 = bpy.data.meshes.new('Cube.004')
me_cube_004.from_pydata([(-1.8, -3.75, -1.8), (-1.8, -3.75, 1.8), (-1.8, 2.665, -1.8), (-1.8, 2.665, 1.8), (1.8, -3.75, -1.8), (1.8, -3.75, 1.8), (1.8, 2.665, -1.8), (1.8, 2.665, 1.8), (-1.8, 3.728, -1.8), (-1.8, 3.728, 1.8), (1.8, 3.728, -1.8), (1.8, 3.728, 1.8)], [], [(0, 2, 3, 1), (6, 4, 5, 7), (4, 0, 1, 5), (2, 0, 4, 6), (7, 5, 1, 3), (6, 7, 11, 10), (3, 2, 8, 9)])
_uv = me_cube_004.uv_layers.new(name='UVMap')
_uv.uv.foreach_set('vector', [0.375, 0.0, 0.375, 0.25, 0.625, 0.25, 0.625, 0.0, 0.375, 0.5, 0.375, 0.75, 0.625, 0.75, 0.625, 0.5, 0.375, 0.75, 0.375, 1.0, 0.625, 1.0, 0.625, 0.75, 0.125, 0.5, 0.125, 0.75, 0.375, 0.75, 0.375, 0.5, 0.625, 0.5, 0.625, 0.75, 0.875, 0.75, 0.875, 0.5, 0.375, 0.5, 0.625, 0.5, 0.625, 0.5, 0.375, 0.5, 0.625, 0.25, 0.375, 0.25, 0.375, 0.25, 0.625, 0.25])
me_cube_004.update()
me_cube_005 = bpy.data.meshes.new('Cube.005')
me_cube_005.from_pydata([(-1.38, -1.831, -0.4314), (-1.38, -1.831, 0.4), (-1.38, 3.166, -0.4314), (-1.38, 3.166, 0.4), (1.37, -1.831, -0.4314), (1.37, -1.831, 0.4), (1.37, 3.166, -0.4314), (1.37, 3.166, 0.4)], [], [(0, 2, 3, 1), (6, 4, 5, 7), (4, 0, 1, 5), (2, 0, 4, 6)])
_uv = me_cube_005.uv_layers.new(name='UVMap')
_uv.uv.foreach_set('vector', [0.375, 0.0, 0.375, 0.25, 0.625, 0.25, 0.625, 0.0, 0.375, 0.5, 0.375, 0.75, 0.625, 0.75, 0.625, 0.5, 0.375, 0.75, 0.375, 1.0, 0.625, 1.0, 0.625, 0.75, 0.125, 0.5, 0.125, 0.75, 0.375, 0.75, 0.375, 0.5])
me_cube_005.update()

# ---- objects
ob_cube = bpy.data.objects.new('Cube', me_cube_001)
ob_cube_001 = bpy.data.objects.new('Cube.001', me_cube_003)
ob_cube_002 = bpy.data.objects.new('Cube.002', me_cube_004)
ob_cube_003 = bpy.data.objects.new('Cube.003', me_cube_005)

# ---- transforms, parenting, visibility, modifiers, constraints
ob_cube.location = (0.0, 0.0, 0.0)
ob_cube.scale = (1.0, 2.083, 1.0)
ob_cube_001.location = (0.0, -1.919, -2.253)
ob_cube_001.scale = (3.125, 2.125, 1.0)
ob_cube_002.location = (0.0, 0.0, 0.0)
_m = ob_cube_002.modifiers.new('Solidify', 'SOLIDIFY')
_m.thickness = 0.15
_m.use_even_offset = True
_m = ob_cube_002.modifiers.new('Boolean', 'BOOLEAN')
_m.object = ob_cube_003
_m.operation = 'UNION'
ob_cube_003.location = (0.0, -1.919, -2.33)
ob_cube_003.display_type = 'WIRE'
_m = ob_cube_003.modifiers.new('Solidify', 'SOLIDIFY')
_m.thickness = 0.15
_m.use_even_offset = True

# ---- collection membership
col_collection.objects.link(ob_cube)
col_collection.objects.link(ob_cube_001)
col_collection.objects.link(ob_cube_002)
col_collection.objects.link(ob_cube_003)

# ---- scene / render settings (as saved in the file)
scene.frame_start = 1; scene.frame_end = 250; scene.frame_set(1)
scene.render.engine = 'BLENDER_EEVEE_NEXT'
scene.cycles.sampling_pattern = 'TABULATED_SOBOL'
scene.cycles.use_light_tree = False
scene.view_settings.view_transform = 'Filmic'
bpy.context.view_layer.update()

# ---- added for rendering (the .blend has no active camera and no usable light): camera, sun
cam_auto = bpy.data.cameras.new('AutoCamera')
cam_auto.lens = 50.0
cam_auto.sensor_width = 36.0
cam_auto.clip_end = 1000.0
ob_auto_camera = bpy.data.objects.new('AutoCamera', cam_auto)
scene.collection.objects.link(ob_auto_camera)
ob_auto_camera.location = (10.0695, -12.1584, 8.45824)
ob_auto_camera.rotation_euler = (1.09748, -7.21219e-08, 0.694738)
scene.camera = ob_auto_camera
light_auto_sun = bpy.data.lights.new('AutoSun', 'SUN')
light_auto_sun.energy = 3.0
light_auto_sun.angle = 0.0523599
ob_auto_sun = bpy.data.objects.new('AutoSun', light_auto_sun)
scene.collection.objects.link(ob_auto_sun)
ob_auto_sun.rotation_euler = (0.872665, 0.174533, 0.523599)
bpy.context.view_layer.update()
